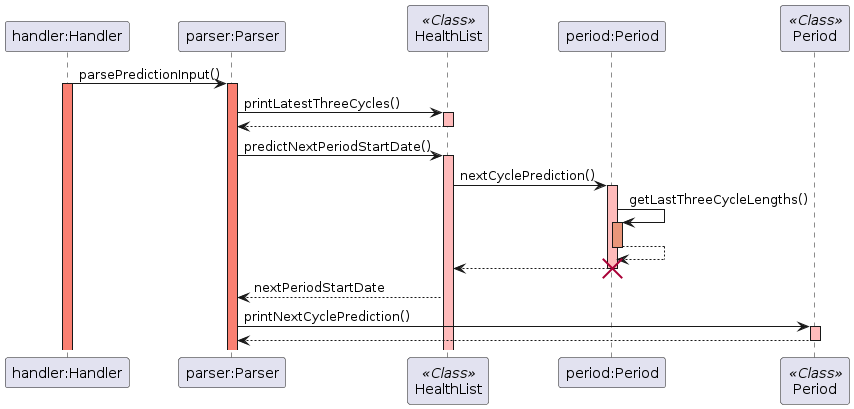

The diagram above was rendered by PlantUML. Its source (embedded in the PNG):
@startuml
skinparam sequenceReferenceBackgroundColor lightblue
participant "handler:Handler" as Handler
participant "parser:Parser" as Parser
participant "HealthList" as HealthList <<Class>>
participant "period:Period" as Period
participant "Period" as Period1 <<Class>>

Handler -> Parser: parsePredictionInput()
activate Handler #salmon
activate Parser #salmon

Parser -> HealthList: printLatestThreeCycles()
activate HealthList #FFBBBB
HealthList --> Parser:
deactivate HealthList #FFBBBB
Parser -> HealthList: predictNextPeriodStartDate()
activate HealthList #FFBBBB
HealthList -> Period: nextCyclePrediction()
activate Period #FFBBBB
Period -> Period: getLastThreeCycleLengths()
activate Period #DarkSalmon
Period --> Period:
deactivate Period #DarkSalmon
Period --> HealthList:
deactivate Period #FFBBBB
destroy Period
HealthList --> Parser: nextPeriodStartDate

Parser -> Period1: printNextCyclePrediction()
activate Period1 #FFBBBB
Period1 --> Parser:
deactivate Period1 #FFBBBB
@enduml